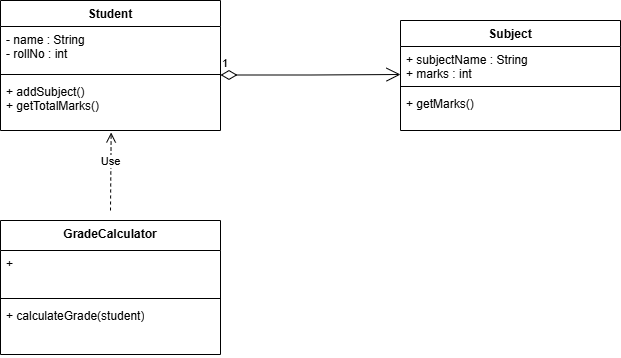

The diagram above was exported from draw.io. Its source (the exported page's mxGraphModel, read from the mxfile embedded in the PNG):
<mxGraphModel dx="786" dy="417" grid="1" gridSize="10" guides="1" tooltips="1" connect="1" arrows="1" fold="1" page="1" pageScale="1" pageWidth="850" pageHeight="1100" math="0" shadow="0">
  <root>
    <mxCell id="0" />
    <mxCell id="1" parent="0" />
    <mxCell id="pL_HNJjmquICdtKY20hv-1" parent="1" style="swimlane;fontStyle=1;align=center;verticalAlign=top;childLayout=stackLayout;horizontal=1;startSize=26;horizontalStack=0;resizeParent=1;resizeParentMax=0;resizeLast=0;collapsible=1;marginBottom=0;whiteSpace=wrap;html=1;" value="Student" vertex="1">
      <mxGeometry height="130" width="220" x="110" y="220" as="geometry" />
    </mxCell>
    <mxCell id="pL_HNJjmquICdtKY20hv-2" parent="pL_HNJjmquICdtKY20hv-1" style="text;strokeColor=none;fillColor=none;align=left;verticalAlign=top;spacingLeft=4;spacingRight=4;overflow=hidden;rotatable=0;points=[[0,0.5],[1,0.5]];portConstraint=eastwest;whiteSpace=wrap;html=1;" value="- name : String&lt;div&gt;- rollNo : int&lt;/div&gt;" vertex="1">
      <mxGeometry height="44" width="220" y="26" as="geometry" />
    </mxCell>
    <mxCell id="pL_HNJjmquICdtKY20hv-3" parent="pL_HNJjmquICdtKY20hv-1" style="line;strokeWidth=1;fillColor=none;align=left;verticalAlign=middle;spacingTop=-1;spacingLeft=3;spacingRight=3;rotatable=0;labelPosition=right;points=[];portConstraint=eastwest;strokeColor=inherit;" value="" vertex="1">
      <mxGeometry height="8" width="220" y="70" as="geometry" />
    </mxCell>
    <mxCell id="pL_HNJjmquICdtKY20hv-4" parent="pL_HNJjmquICdtKY20hv-1" style="text;strokeColor=none;fillColor=none;align=left;verticalAlign=top;spacingLeft=4;spacingRight=4;overflow=hidden;rotatable=0;points=[[0,0.5],[1,0.5]];portConstraint=eastwest;whiteSpace=wrap;html=1;" value="+ addSubject()&lt;div&gt;+ getTotalMarks()&lt;/div&gt;" vertex="1">
      <mxGeometry height="52" width="220" y="78" as="geometry" />
    </mxCell>
    <mxCell id="pL_HNJjmquICdtKY20hv-6" parent="1" style="swimlane;fontStyle=1;align=center;verticalAlign=top;childLayout=stackLayout;horizontal=1;startSize=26;horizontalStack=0;resizeParent=1;resizeParentMax=0;resizeLast=0;collapsible=1;marginBottom=0;whiteSpace=wrap;html=1;" value="Subject" vertex="1">
      <mxGeometry height="110" width="220" x="510" y="240" as="geometry" />
    </mxCell>
    <mxCell id="pL_HNJjmquICdtKY20hv-7" parent="pL_HNJjmquICdtKY20hv-6" style="text;strokeColor=none;fillColor=none;align=left;verticalAlign=top;spacingLeft=4;spacingRight=4;overflow=hidden;rotatable=0;points=[[0,0.5],[1,0.5]];portConstraint=eastwest;whiteSpace=wrap;html=1;" value="+ subjectName : String&lt;div&gt;+ marks : int&lt;/div&gt;" vertex="1">
      <mxGeometry height="36" width="220" y="26" as="geometry" />
    </mxCell>
    <mxCell id="pL_HNJjmquICdtKY20hv-8" parent="pL_HNJjmquICdtKY20hv-6" style="line;strokeWidth=1;fillColor=none;align=left;verticalAlign=middle;spacingTop=-1;spacingLeft=3;spacingRight=3;rotatable=0;labelPosition=right;points=[];portConstraint=eastwest;strokeColor=inherit;" value="" vertex="1">
      <mxGeometry height="8" width="220" y="62" as="geometry" />
    </mxCell>
    <mxCell id="pL_HNJjmquICdtKY20hv-9" parent="pL_HNJjmquICdtKY20hv-6" style="text;strokeColor=none;fillColor=none;align=left;verticalAlign=top;spacingLeft=4;spacingRight=4;overflow=hidden;rotatable=0;points=[[0,0.5],[1,0.5]];portConstraint=eastwest;whiteSpace=wrap;html=1;" value="+ getMarks()" vertex="1">
      <mxGeometry height="40" width="220" y="70" as="geometry" />
    </mxCell>
    <mxCell id="pL_HNJjmquICdtKY20hv-10" parent="1" style="swimlane;fontStyle=1;align=center;verticalAlign=top;childLayout=stackLayout;horizontal=1;startSize=30;horizontalStack=0;resizeParent=1;resizeParentMax=0;resizeLast=0;collapsible=1;marginBottom=0;whiteSpace=wrap;html=1;" value="GradeCalculator" vertex="1">
      <mxGeometry height="134" width="220" x="110" y="440" as="geometry" />
    </mxCell>
    <mxCell id="pL_HNJjmquICdtKY20hv-11" parent="pL_HNJjmquICdtKY20hv-10" style="text;strokeColor=none;fillColor=none;align=left;verticalAlign=top;spacingLeft=4;spacingRight=4;overflow=hidden;rotatable=0;points=[[0,0.5],[1,0.5]];portConstraint=eastwest;whiteSpace=wrap;html=1;" value="+&amp;nbsp;" vertex="1">
      <mxGeometry height="44" width="220" y="30" as="geometry" />
    </mxCell>
    <mxCell id="pL_HNJjmquICdtKY20hv-12" parent="pL_HNJjmquICdtKY20hv-10" style="line;strokeWidth=1;fillColor=none;align=left;verticalAlign=middle;spacingTop=-1;spacingLeft=3;spacingRight=3;rotatable=0;labelPosition=right;points=[];portConstraint=eastwest;strokeColor=inherit;" value="" vertex="1">
      <mxGeometry height="8" width="220" y="74" as="geometry" />
    </mxCell>
    <mxCell id="pL_HNJjmquICdtKY20hv-13" parent="pL_HNJjmquICdtKY20hv-10" style="text;strokeColor=none;fillColor=none;align=left;verticalAlign=top;spacingLeft=4;spacingRight=4;overflow=hidden;rotatable=0;points=[[0,0.5],[1,0.5]];portConstraint=eastwest;whiteSpace=wrap;html=1;" value="+ calculateGrade(student)" vertex="1">
      <mxGeometry height="52" width="220" y="82" as="geometry" />
    </mxCell>
    <mxCell id="pL_HNJjmquICdtKY20hv-15" edge="1" parent="1" style="endArrow=open;html=1;endSize=12;startArrow=diamondThin;startSize=14;startFill=0;edgeStyle=orthogonalEdgeStyle;align=left;verticalAlign=bottom;rounded=0;entryX=0;entryY=0.778;entryDx=0;entryDy=0;entryPerimeter=0;" target="pL_HNJjmquICdtKY20hv-7" value="1">
      <mxGeometry relative="1" x="-1" y="3" as="geometry">
        <mxPoint x="330" y="294.5" as="sourcePoint" />
        <mxPoint x="490" y="294.5" as="targetPoint" />
      </mxGeometry>
    </mxCell>
    <mxCell id="pL_HNJjmquICdtKY20hv-16" edge="1" parent="1" style="html=1;verticalAlign=bottom;endArrow=open;dashed=1;endSize=8;curved=0;rounded=0;entryX=0.503;entryY=1.038;entryDx=0;entryDy=0;entryPerimeter=0;" target="pL_HNJjmquICdtKY20hv-4" value="Use">
      <mxGeometry relative="1" x="0.0254" as="geometry">
        <mxPoint as="offset" />
        <Array as="points" />
        <mxPoint x="220" y="430" as="sourcePoint" />
        <mxPoint x="220" y="360" as="targetPoint" />
      </mxGeometry>
    </mxCell>
  </root>
</mxGraphModel>